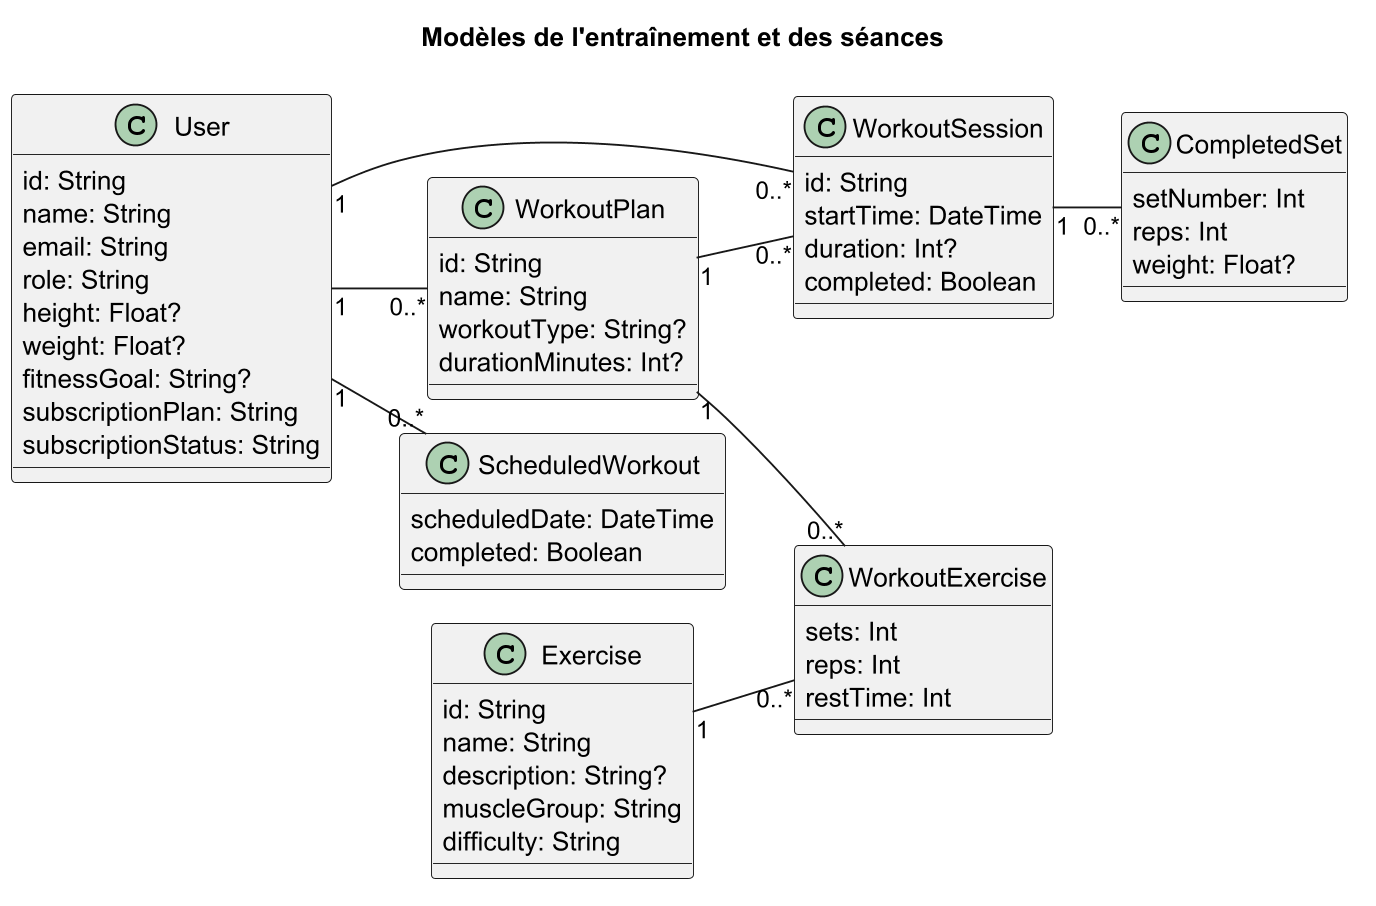

The diagram above was rendered by PlantUML. Its source (embedded in the PNG):
@startuml
!pragma layout smetana
title Modèles de l'entraînement et des séances
left to right direction
skinparam shadowing false
skinparam dpi 180
skinparam classAttributeIconSize 0
skinparam linetype ortho

class User {
  id: String
  name: String
  email: String
  role: String
  height: Float?
  weight: Float?
  fitnessGoal: String?
  subscriptionPlan: String
  subscriptionStatus: String
}
class Exercise {
  id: String
  name: String
  description: String?
  muscleGroup: String
  difficulty: String
}
class WorkoutPlan {
  id: String
  name: String
  workoutType: String?
  durationMinutes: Int?
}
class WorkoutExercise {
  sets: Int
  reps: Int
  restTime: Int
}
class WorkoutSession {
  id: String
  startTime: DateTime
  duration: Int?
  completed: Boolean
}
class CompletedSet {
  setNumber: Int
  reps: Int
  weight: Float?
}
class ScheduledWorkout {
  scheduledDate: DateTime
  completed: Boolean
}

User "1" -- "0..*" WorkoutPlan
WorkoutPlan "1" -- "0..*" WorkoutExercise
Exercise "1" -- "0..*" WorkoutExercise
User "1" -- "0..*" WorkoutSession
WorkoutPlan "1" -- "0..*" WorkoutSession
WorkoutSession "1" -- "0..*" CompletedSet
User "1" -- "0..*" ScheduledWorkout
@enduml